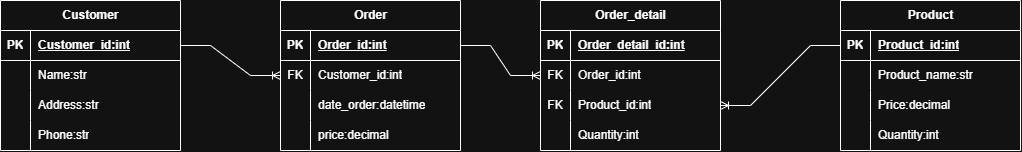

The diagram above was exported from draw.io. Its source (the exported page's mxGraphModel, read from the mxfile embedded in the PNG):
<mxGraphModel dx="1406" dy="780" grid="1" gridSize="10" guides="1" tooltips="1" connect="1" arrows="1" fold="1" page="1" pageScale="1" pageWidth="850" pageHeight="1100" math="0" shadow="0">
  <root>
    <mxCell id="0" />
    <mxCell id="1" parent="0" />
    <mxCell id="ePxTycpHAA8f_xZpHiht-1" parent="1" style="shape=table;startSize=30;container=1;collapsible=1;childLayout=tableLayout;fixedRows=1;rowLines=0;fontStyle=1;align=center;resizeLast=1;html=1;" value="Customer" vertex="1">
      <mxGeometry height="150" width="180" x="60" y="170" as="geometry" />
    </mxCell>
    <mxCell id="ePxTycpHAA8f_xZpHiht-2" parent="ePxTycpHAA8f_xZpHiht-1" style="shape=tableRow;horizontal=0;startSize=0;swimlaneHead=0;swimlaneBody=0;fillColor=none;collapsible=0;dropTarget=0;points=[[0,0.5],[1,0.5]];portConstraint=eastwest;top=0;left=0;right=0;bottom=1;" value="" vertex="1">
      <mxGeometry height="30" width="180" y="30" as="geometry" />
    </mxCell>
    <mxCell id="ePxTycpHAA8f_xZpHiht-3" parent="ePxTycpHAA8f_xZpHiht-2" style="shape=partialRectangle;connectable=0;fillColor=none;top=0;left=0;bottom=0;right=0;fontStyle=1;overflow=hidden;whiteSpace=wrap;html=1;" value="PK" vertex="1">
      <mxGeometry height="30" width="30" as="geometry">
        <mxRectangle height="30" width="30" as="alternateBounds" />
      </mxGeometry>
    </mxCell>
    <mxCell id="ePxTycpHAA8f_xZpHiht-4" parent="ePxTycpHAA8f_xZpHiht-2" style="shape=partialRectangle;connectable=0;fillColor=none;top=0;left=0;bottom=0;right=0;align=left;spacingLeft=6;fontStyle=5;overflow=hidden;whiteSpace=wrap;html=1;" value="Customer_id:int" vertex="1">
      <mxGeometry height="30" width="150" x="30" as="geometry">
        <mxRectangle height="30" width="150" as="alternateBounds" />
      </mxGeometry>
    </mxCell>
    <mxCell id="ePxTycpHAA8f_xZpHiht-5" parent="ePxTycpHAA8f_xZpHiht-1" style="shape=tableRow;horizontal=0;startSize=0;swimlaneHead=0;swimlaneBody=0;fillColor=none;collapsible=0;dropTarget=0;points=[[0,0.5],[1,0.5]];portConstraint=eastwest;top=0;left=0;right=0;bottom=0;" value="" vertex="1">
      <mxGeometry height="30" width="180" y="60" as="geometry" />
    </mxCell>
    <mxCell id="ePxTycpHAA8f_xZpHiht-6" parent="ePxTycpHAA8f_xZpHiht-5" style="shape=partialRectangle;connectable=0;fillColor=none;top=0;left=0;bottom=0;right=0;editable=1;overflow=hidden;whiteSpace=wrap;html=1;" value="" vertex="1">
      <mxGeometry height="30" width="30" as="geometry">
        <mxRectangle height="30" width="30" as="alternateBounds" />
      </mxGeometry>
    </mxCell>
    <mxCell id="ePxTycpHAA8f_xZpHiht-7" parent="ePxTycpHAA8f_xZpHiht-5" style="shape=partialRectangle;connectable=0;fillColor=none;top=0;left=0;bottom=0;right=0;align=left;spacingLeft=6;overflow=hidden;whiteSpace=wrap;html=1;" value="Name:str" vertex="1">
      <mxGeometry height="30" width="150" x="30" as="geometry">
        <mxRectangle height="30" width="150" as="alternateBounds" />
      </mxGeometry>
    </mxCell>
    <mxCell id="ePxTycpHAA8f_xZpHiht-8" parent="ePxTycpHAA8f_xZpHiht-1" style="shape=tableRow;horizontal=0;startSize=0;swimlaneHead=0;swimlaneBody=0;fillColor=none;collapsible=0;dropTarget=0;points=[[0,0.5],[1,0.5]];portConstraint=eastwest;top=0;left=0;right=0;bottom=0;" value="" vertex="1">
      <mxGeometry height="30" width="180" y="90" as="geometry" />
    </mxCell>
    <mxCell id="ePxTycpHAA8f_xZpHiht-9" parent="ePxTycpHAA8f_xZpHiht-8" style="shape=partialRectangle;connectable=0;fillColor=none;top=0;left=0;bottom=0;right=0;editable=1;overflow=hidden;whiteSpace=wrap;html=1;" value="" vertex="1">
      <mxGeometry height="30" width="30" as="geometry">
        <mxRectangle height="30" width="30" as="alternateBounds" />
      </mxGeometry>
    </mxCell>
    <mxCell id="ePxTycpHAA8f_xZpHiht-10" parent="ePxTycpHAA8f_xZpHiht-8" style="shape=partialRectangle;connectable=0;fillColor=none;top=0;left=0;bottom=0;right=0;align=left;spacingLeft=6;overflow=hidden;whiteSpace=wrap;html=1;" value="Address:str" vertex="1">
      <mxGeometry height="30" width="150" x="30" as="geometry">
        <mxRectangle height="30" width="150" as="alternateBounds" />
      </mxGeometry>
    </mxCell>
    <mxCell id="ePxTycpHAA8f_xZpHiht-11" parent="ePxTycpHAA8f_xZpHiht-1" style="shape=tableRow;horizontal=0;startSize=0;swimlaneHead=0;swimlaneBody=0;fillColor=none;collapsible=0;dropTarget=0;points=[[0,0.5],[1,0.5]];portConstraint=eastwest;top=0;left=0;right=0;bottom=0;" value="" vertex="1">
      <mxGeometry height="30" width="180" y="120" as="geometry" />
    </mxCell>
    <mxCell id="ePxTycpHAA8f_xZpHiht-12" parent="ePxTycpHAA8f_xZpHiht-11" style="shape=partialRectangle;connectable=0;fillColor=none;top=0;left=0;bottom=0;right=0;editable=1;overflow=hidden;whiteSpace=wrap;html=1;" value="" vertex="1">
      <mxGeometry height="30" width="30" as="geometry">
        <mxRectangle height="30" width="30" as="alternateBounds" />
      </mxGeometry>
    </mxCell>
    <mxCell id="ePxTycpHAA8f_xZpHiht-13" parent="ePxTycpHAA8f_xZpHiht-11" style="shape=partialRectangle;connectable=0;fillColor=none;top=0;left=0;bottom=0;right=0;align=left;spacingLeft=6;overflow=hidden;whiteSpace=wrap;html=1;" value="Phone:str" vertex="1">
      <mxGeometry height="30" width="150" x="30" as="geometry">
        <mxRectangle height="30" width="150" as="alternateBounds" />
      </mxGeometry>
    </mxCell>
    <mxCell id="ePxTycpHAA8f_xZpHiht-14" parent="1" style="shape=table;startSize=30;container=1;collapsible=1;childLayout=tableLayout;fixedRows=1;rowLines=0;fontStyle=1;align=center;resizeLast=1;html=1;" value="Order_detail" vertex="1">
      <mxGeometry height="150" width="180" x="600" y="170" as="geometry" />
    </mxCell>
    <mxCell id="ePxTycpHAA8f_xZpHiht-15" parent="ePxTycpHAA8f_xZpHiht-14" style="shape=tableRow;horizontal=0;startSize=0;swimlaneHead=0;swimlaneBody=0;fillColor=none;collapsible=0;dropTarget=0;points=[[0,0.5],[1,0.5]];portConstraint=eastwest;top=0;left=0;right=0;bottom=1;" value="" vertex="1">
      <mxGeometry height="30" width="180" y="30" as="geometry" />
    </mxCell>
    <mxCell id="ePxTycpHAA8f_xZpHiht-16" parent="ePxTycpHAA8f_xZpHiht-15" style="shape=partialRectangle;connectable=0;fillColor=none;top=0;left=0;bottom=0;right=0;fontStyle=1;overflow=hidden;whiteSpace=wrap;html=1;" value="PK" vertex="1">
      <mxGeometry height="30" width="30" as="geometry">
        <mxRectangle height="30" width="30" as="alternateBounds" />
      </mxGeometry>
    </mxCell>
    <mxCell id="ePxTycpHAA8f_xZpHiht-17" parent="ePxTycpHAA8f_xZpHiht-15" style="shape=partialRectangle;connectable=0;fillColor=none;top=0;left=0;bottom=0;right=0;align=left;spacingLeft=6;fontStyle=5;overflow=hidden;whiteSpace=wrap;html=1;" value="Order_detail_id:int" vertex="1">
      <mxGeometry height="30" width="150" x="30" as="geometry">
        <mxRectangle height="30" width="150" as="alternateBounds" />
      </mxGeometry>
    </mxCell>
    <mxCell id="ePxTycpHAA8f_xZpHiht-18" parent="ePxTycpHAA8f_xZpHiht-14" style="shape=tableRow;horizontal=0;startSize=0;swimlaneHead=0;swimlaneBody=0;fillColor=none;collapsible=0;dropTarget=0;points=[[0,0.5],[1,0.5]];portConstraint=eastwest;top=0;left=0;right=0;bottom=0;" value="" vertex="1">
      <mxGeometry height="30" width="180" y="60" as="geometry" />
    </mxCell>
    <mxCell id="ePxTycpHAA8f_xZpHiht-19" parent="ePxTycpHAA8f_xZpHiht-18" style="shape=partialRectangle;connectable=0;fillColor=none;top=0;left=0;bottom=0;right=0;editable=1;overflow=hidden;whiteSpace=wrap;html=1;" value="FK" vertex="1">
      <mxGeometry height="30" width="30" as="geometry">
        <mxRectangle height="30" width="30" as="alternateBounds" />
      </mxGeometry>
    </mxCell>
    <mxCell id="ePxTycpHAA8f_xZpHiht-20" parent="ePxTycpHAA8f_xZpHiht-18" style="shape=partialRectangle;connectable=0;fillColor=none;top=0;left=0;bottom=0;right=0;align=left;spacingLeft=6;overflow=hidden;whiteSpace=wrap;html=1;" value="Order_id:int" vertex="1">
      <mxGeometry height="30" width="150" x="30" as="geometry">
        <mxRectangle height="30" width="150" as="alternateBounds" />
      </mxGeometry>
    </mxCell>
    <mxCell id="ePxTycpHAA8f_xZpHiht-21" parent="ePxTycpHAA8f_xZpHiht-14" style="shape=tableRow;horizontal=0;startSize=0;swimlaneHead=0;swimlaneBody=0;fillColor=none;collapsible=0;dropTarget=0;points=[[0,0.5],[1,0.5]];portConstraint=eastwest;top=0;left=0;right=0;bottom=0;" value="" vertex="1">
      <mxGeometry height="30" width="180" y="90" as="geometry" />
    </mxCell>
    <mxCell id="ePxTycpHAA8f_xZpHiht-22" parent="ePxTycpHAA8f_xZpHiht-21" style="shape=partialRectangle;connectable=0;fillColor=none;top=0;left=0;bottom=0;right=0;editable=1;overflow=hidden;whiteSpace=wrap;html=1;" value="FK" vertex="1">
      <mxGeometry height="30" width="30" as="geometry">
        <mxRectangle height="30" width="30" as="alternateBounds" />
      </mxGeometry>
    </mxCell>
    <mxCell id="ePxTycpHAA8f_xZpHiht-23" parent="ePxTycpHAA8f_xZpHiht-21" style="shape=partialRectangle;connectable=0;fillColor=none;top=0;left=0;bottom=0;right=0;align=left;spacingLeft=6;overflow=hidden;whiteSpace=wrap;html=1;" value="Product_id:int" vertex="1">
      <mxGeometry height="30" width="150" x="30" as="geometry">
        <mxRectangle height="30" width="150" as="alternateBounds" />
      </mxGeometry>
    </mxCell>
    <mxCell id="ePxTycpHAA8f_xZpHiht-24" parent="ePxTycpHAA8f_xZpHiht-14" style="shape=tableRow;horizontal=0;startSize=0;swimlaneHead=0;swimlaneBody=0;fillColor=none;collapsible=0;dropTarget=0;points=[[0,0.5],[1,0.5]];portConstraint=eastwest;top=0;left=0;right=0;bottom=0;" value="" vertex="1">
      <mxGeometry height="30" width="180" y="120" as="geometry" />
    </mxCell>
    <mxCell id="ePxTycpHAA8f_xZpHiht-25" parent="ePxTycpHAA8f_xZpHiht-24" style="shape=partialRectangle;connectable=0;fillColor=none;top=0;left=0;bottom=0;right=0;editable=1;overflow=hidden;whiteSpace=wrap;html=1;" value="" vertex="1">
      <mxGeometry height="30" width="30" as="geometry">
        <mxRectangle height="30" width="30" as="alternateBounds" />
      </mxGeometry>
    </mxCell>
    <mxCell id="ePxTycpHAA8f_xZpHiht-26" parent="ePxTycpHAA8f_xZpHiht-24" style="shape=partialRectangle;connectable=0;fillColor=none;top=0;left=0;bottom=0;right=0;align=left;spacingLeft=6;overflow=hidden;whiteSpace=wrap;html=1;" value="Quantity:int" vertex="1">
      <mxGeometry height="30" width="150" x="30" as="geometry">
        <mxRectangle height="30" width="150" as="alternateBounds" />
      </mxGeometry>
    </mxCell>
    <mxCell id="ePxTycpHAA8f_xZpHiht-27" parent="1" style="shape=table;startSize=30;container=1;collapsible=1;childLayout=tableLayout;fixedRows=1;rowLines=0;fontStyle=1;align=center;resizeLast=1;html=1;" value="Product" vertex="1">
      <mxGeometry height="150" width="180" x="900" y="170" as="geometry" />
    </mxCell>
    <mxCell id="ePxTycpHAA8f_xZpHiht-28" parent="ePxTycpHAA8f_xZpHiht-27" style="shape=tableRow;horizontal=0;startSize=0;swimlaneHead=0;swimlaneBody=0;fillColor=none;collapsible=0;dropTarget=0;points=[[0,0.5],[1,0.5]];portConstraint=eastwest;top=0;left=0;right=0;bottom=1;" value="" vertex="1">
      <mxGeometry height="30" width="180" y="30" as="geometry" />
    </mxCell>
    <mxCell id="ePxTycpHAA8f_xZpHiht-29" parent="ePxTycpHAA8f_xZpHiht-28" style="shape=partialRectangle;connectable=0;fillColor=none;top=0;left=0;bottom=0;right=0;fontStyle=1;overflow=hidden;whiteSpace=wrap;html=1;" value="PK" vertex="1">
      <mxGeometry height="30" width="30" as="geometry">
        <mxRectangle height="30" width="30" as="alternateBounds" />
      </mxGeometry>
    </mxCell>
    <mxCell id="ePxTycpHAA8f_xZpHiht-30" parent="ePxTycpHAA8f_xZpHiht-28" style="shape=partialRectangle;connectable=0;fillColor=none;top=0;left=0;bottom=0;right=0;align=left;spacingLeft=6;fontStyle=5;overflow=hidden;whiteSpace=wrap;html=1;" value="Product_id:int" vertex="1">
      <mxGeometry height="30" width="150" x="30" as="geometry">
        <mxRectangle height="30" width="150" as="alternateBounds" />
      </mxGeometry>
    </mxCell>
    <mxCell id="ePxTycpHAA8f_xZpHiht-31" parent="ePxTycpHAA8f_xZpHiht-27" style="shape=tableRow;horizontal=0;startSize=0;swimlaneHead=0;swimlaneBody=0;fillColor=none;collapsible=0;dropTarget=0;points=[[0,0.5],[1,0.5]];portConstraint=eastwest;top=0;left=0;right=0;bottom=0;" value="" vertex="1">
      <mxGeometry height="30" width="180" y="60" as="geometry" />
    </mxCell>
    <mxCell id="ePxTycpHAA8f_xZpHiht-32" parent="ePxTycpHAA8f_xZpHiht-31" style="shape=partialRectangle;connectable=0;fillColor=none;top=0;left=0;bottom=0;right=0;editable=1;overflow=hidden;whiteSpace=wrap;html=1;" value="" vertex="1">
      <mxGeometry height="30" width="30" as="geometry">
        <mxRectangle height="30" width="30" as="alternateBounds" />
      </mxGeometry>
    </mxCell>
    <mxCell id="ePxTycpHAA8f_xZpHiht-33" parent="ePxTycpHAA8f_xZpHiht-31" style="shape=partialRectangle;connectable=0;fillColor=none;top=0;left=0;bottom=0;right=0;align=left;spacingLeft=6;overflow=hidden;whiteSpace=wrap;html=1;" value="Product_name:str" vertex="1">
      <mxGeometry height="30" width="150" x="30" as="geometry">
        <mxRectangle height="30" width="150" as="alternateBounds" />
      </mxGeometry>
    </mxCell>
    <mxCell id="ePxTycpHAA8f_xZpHiht-34" parent="ePxTycpHAA8f_xZpHiht-27" style="shape=tableRow;horizontal=0;startSize=0;swimlaneHead=0;swimlaneBody=0;fillColor=none;collapsible=0;dropTarget=0;points=[[0,0.5],[1,0.5]];portConstraint=eastwest;top=0;left=0;right=0;bottom=0;" value="" vertex="1">
      <mxGeometry height="30" width="180" y="90" as="geometry" />
    </mxCell>
    <mxCell id="ePxTycpHAA8f_xZpHiht-35" parent="ePxTycpHAA8f_xZpHiht-34" style="shape=partialRectangle;connectable=0;fillColor=none;top=0;left=0;bottom=0;right=0;editable=1;overflow=hidden;whiteSpace=wrap;html=1;" value="" vertex="1">
      <mxGeometry height="30" width="30" as="geometry">
        <mxRectangle height="30" width="30" as="alternateBounds" />
      </mxGeometry>
    </mxCell>
    <mxCell id="ePxTycpHAA8f_xZpHiht-36" parent="ePxTycpHAA8f_xZpHiht-34" style="shape=partialRectangle;connectable=0;fillColor=none;top=0;left=0;bottom=0;right=0;align=left;spacingLeft=6;overflow=hidden;whiteSpace=wrap;html=1;" value="Price:decimal" vertex="1">
      <mxGeometry height="30" width="150" x="30" as="geometry">
        <mxRectangle height="30" width="150" as="alternateBounds" />
      </mxGeometry>
    </mxCell>
    <mxCell id="ePxTycpHAA8f_xZpHiht-37" parent="ePxTycpHAA8f_xZpHiht-27" style="shape=tableRow;horizontal=0;startSize=0;swimlaneHead=0;swimlaneBody=0;fillColor=none;collapsible=0;dropTarget=0;points=[[0,0.5],[1,0.5]];portConstraint=eastwest;top=0;left=0;right=0;bottom=0;" value="" vertex="1">
      <mxGeometry height="30" width="180" y="120" as="geometry" />
    </mxCell>
    <mxCell id="ePxTycpHAA8f_xZpHiht-38" parent="ePxTycpHAA8f_xZpHiht-37" style="shape=partialRectangle;connectable=0;fillColor=none;top=0;left=0;bottom=0;right=0;editable=1;overflow=hidden;whiteSpace=wrap;html=1;" value="" vertex="1">
      <mxGeometry height="30" width="30" as="geometry">
        <mxRectangle height="30" width="30" as="alternateBounds" />
      </mxGeometry>
    </mxCell>
    <mxCell id="ePxTycpHAA8f_xZpHiht-39" parent="ePxTycpHAA8f_xZpHiht-37" style="shape=partialRectangle;connectable=0;fillColor=none;top=0;left=0;bottom=0;right=0;align=left;spacingLeft=6;overflow=hidden;whiteSpace=wrap;html=1;" value="Quantity:int" vertex="1">
      <mxGeometry height="30" width="150" x="30" as="geometry">
        <mxRectangle height="30" width="150" as="alternateBounds" />
      </mxGeometry>
    </mxCell>
    <mxCell id="ePxTycpHAA8f_xZpHiht-40" parent="1" style="shape=table;startSize=30;container=1;collapsible=1;childLayout=tableLayout;fixedRows=1;rowLines=0;fontStyle=1;align=center;resizeLast=1;html=1;" value="Order" vertex="1">
      <mxGeometry height="150" width="180" x="340" y="170" as="geometry" />
    </mxCell>
    <mxCell id="ePxTycpHAA8f_xZpHiht-41" parent="ePxTycpHAA8f_xZpHiht-40" style="shape=tableRow;horizontal=0;startSize=0;swimlaneHead=0;swimlaneBody=0;fillColor=none;collapsible=0;dropTarget=0;points=[[0,0.5],[1,0.5]];portConstraint=eastwest;top=0;left=0;right=0;bottom=1;" value="" vertex="1">
      <mxGeometry height="30" width="180" y="30" as="geometry" />
    </mxCell>
    <mxCell id="ePxTycpHAA8f_xZpHiht-42" parent="ePxTycpHAA8f_xZpHiht-41" style="shape=partialRectangle;connectable=0;fillColor=none;top=0;left=0;bottom=0;right=0;fontStyle=1;overflow=hidden;whiteSpace=wrap;html=1;" value="PK" vertex="1">
      <mxGeometry height="30" width="30" as="geometry">
        <mxRectangle height="30" width="30" as="alternateBounds" />
      </mxGeometry>
    </mxCell>
    <mxCell id="ePxTycpHAA8f_xZpHiht-43" parent="ePxTycpHAA8f_xZpHiht-41" style="shape=partialRectangle;connectable=0;fillColor=none;top=0;left=0;bottom=0;right=0;align=left;spacingLeft=6;fontStyle=5;overflow=hidden;whiteSpace=wrap;html=1;" value="Order_id:int" vertex="1">
      <mxGeometry height="30" width="150" x="30" as="geometry">
        <mxRectangle height="30" width="150" as="alternateBounds" />
      </mxGeometry>
    </mxCell>
    <mxCell id="ePxTycpHAA8f_xZpHiht-44" parent="ePxTycpHAA8f_xZpHiht-40" style="shape=tableRow;horizontal=0;startSize=0;swimlaneHead=0;swimlaneBody=0;fillColor=none;collapsible=0;dropTarget=0;points=[[0,0.5],[1,0.5]];portConstraint=eastwest;top=0;left=0;right=0;bottom=0;" value="" vertex="1">
      <mxGeometry height="30" width="180" y="60" as="geometry" />
    </mxCell>
    <mxCell id="ePxTycpHAA8f_xZpHiht-45" parent="ePxTycpHAA8f_xZpHiht-44" style="shape=partialRectangle;connectable=0;fillColor=none;top=0;left=0;bottom=0;right=0;editable=1;overflow=hidden;whiteSpace=wrap;html=1;" value="FK" vertex="1">
      <mxGeometry height="30" width="30" as="geometry">
        <mxRectangle height="30" width="30" as="alternateBounds" />
      </mxGeometry>
    </mxCell>
    <mxCell id="ePxTycpHAA8f_xZpHiht-46" parent="ePxTycpHAA8f_xZpHiht-44" style="shape=partialRectangle;connectable=0;fillColor=none;top=0;left=0;bottom=0;right=0;align=left;spacingLeft=6;overflow=hidden;whiteSpace=wrap;html=1;" value="Customer_id:int" vertex="1">
      <mxGeometry height="30" width="150" x="30" as="geometry">
        <mxRectangle height="30" width="150" as="alternateBounds" />
      </mxGeometry>
    </mxCell>
    <mxCell id="ePxTycpHAA8f_xZpHiht-47" parent="ePxTycpHAA8f_xZpHiht-40" style="shape=tableRow;horizontal=0;startSize=0;swimlaneHead=0;swimlaneBody=0;fillColor=none;collapsible=0;dropTarget=0;points=[[0,0.5],[1,0.5]];portConstraint=eastwest;top=0;left=0;right=0;bottom=0;" value="" vertex="1">
      <mxGeometry height="30" width="180" y="90" as="geometry" />
    </mxCell>
    <mxCell id="ePxTycpHAA8f_xZpHiht-48" parent="ePxTycpHAA8f_xZpHiht-47" style="shape=partialRectangle;connectable=0;fillColor=none;top=0;left=0;bottom=0;right=0;editable=1;overflow=hidden;whiteSpace=wrap;html=1;" value="" vertex="1">
      <mxGeometry height="30" width="30" as="geometry">
        <mxRectangle height="30" width="30" as="alternateBounds" />
      </mxGeometry>
    </mxCell>
    <mxCell id="ePxTycpHAA8f_xZpHiht-49" parent="ePxTycpHAA8f_xZpHiht-47" style="shape=partialRectangle;connectable=0;fillColor=none;top=0;left=0;bottom=0;right=0;align=left;spacingLeft=6;overflow=hidden;whiteSpace=wrap;html=1;" value="date_order:datetime" vertex="1">
      <mxGeometry height="30" width="150" x="30" as="geometry">
        <mxRectangle height="30" width="150" as="alternateBounds" />
      </mxGeometry>
    </mxCell>
    <mxCell id="ePxTycpHAA8f_xZpHiht-50" parent="ePxTycpHAA8f_xZpHiht-40" style="shape=tableRow;horizontal=0;startSize=0;swimlaneHead=0;swimlaneBody=0;fillColor=none;collapsible=0;dropTarget=0;points=[[0,0.5],[1,0.5]];portConstraint=eastwest;top=0;left=0;right=0;bottom=0;" value="" vertex="1">
      <mxGeometry height="30" width="180" y="120" as="geometry" />
    </mxCell>
    <mxCell id="ePxTycpHAA8f_xZpHiht-51" parent="ePxTycpHAA8f_xZpHiht-50" style="shape=partialRectangle;connectable=0;fillColor=none;top=0;left=0;bottom=0;right=0;editable=1;overflow=hidden;whiteSpace=wrap;html=1;" value="" vertex="1">
      <mxGeometry height="30" width="30" as="geometry">
        <mxRectangle height="30" width="30" as="alternateBounds" />
      </mxGeometry>
    </mxCell>
    <mxCell id="ePxTycpHAA8f_xZpHiht-52" parent="ePxTycpHAA8f_xZpHiht-50" style="shape=partialRectangle;connectable=0;fillColor=none;top=0;left=0;bottom=0;right=0;align=left;spacingLeft=6;overflow=hidden;whiteSpace=wrap;html=1;" value="price:decimal" vertex="1">
      <mxGeometry height="30" width="150" x="30" as="geometry">
        <mxRectangle height="30" width="150" as="alternateBounds" />
      </mxGeometry>
    </mxCell>
    <mxCell id="ePxTycpHAA8f_xZpHiht-53" edge="1" parent="1" source="ePxTycpHAA8f_xZpHiht-2" style="edgeStyle=entityRelationEdgeStyle;fontSize=12;html=1;endArrow=ERoneToMany;rounded=0;exitX=1;exitY=0.5;exitDx=0;exitDy=0;entryX=0;entryY=0.5;entryDx=0;entryDy=0;" target="ePxTycpHAA8f_xZpHiht-44" value="">
      <mxGeometry height="100" relative="1" width="100" as="geometry">
        <mxPoint x="380" y="450" as="sourcePoint" />
        <mxPoint x="480" y="350" as="targetPoint" />
      </mxGeometry>
    </mxCell>
    <mxCell id="ePxTycpHAA8f_xZpHiht-54" edge="1" parent="1" source="ePxTycpHAA8f_xZpHiht-41" style="edgeStyle=entityRelationEdgeStyle;fontSize=12;html=1;endArrow=ERoneToMany;rounded=0;exitX=1;exitY=0.5;exitDx=0;exitDy=0;entryX=0;entryY=0.5;entryDx=0;entryDy=0;" target="ePxTycpHAA8f_xZpHiht-18" value="">
      <mxGeometry height="100" relative="1" width="100" as="geometry">
        <mxPoint x="490" y="430" as="sourcePoint" />
        <mxPoint x="590" y="330" as="targetPoint" />
      </mxGeometry>
    </mxCell>
    <mxCell id="ePxTycpHAA8f_xZpHiht-55" edge="1" parent="1" source="ePxTycpHAA8f_xZpHiht-28" style="edgeStyle=entityRelationEdgeStyle;fontSize=12;html=1;endArrow=ERoneToMany;rounded=0;entryX=1;entryY=0.5;entryDx=0;entryDy=0;exitX=0;exitY=0.5;exitDx=0;exitDy=0;" target="ePxTycpHAA8f_xZpHiht-21" value="">
      <mxGeometry height="100" relative="1" width="100" as="geometry">
        <mxPoint x="790" y="470" as="sourcePoint" />
        <mxPoint x="910" y="410" as="targetPoint" />
      </mxGeometry>
    </mxCell>
  </root>
</mxGraphModel>